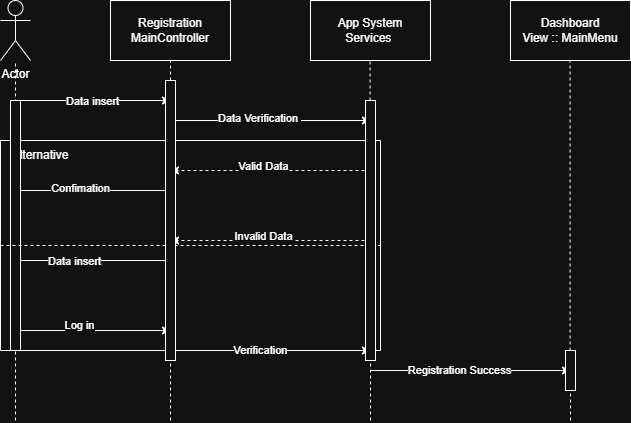

The diagram above was exported from draw.io. Its source (the exported page's mxGraphModel, read from the mxfile embedded in the PNG):
<mxGraphModel dx="1501" dy="818" grid="1" gridSize="10" guides="1" tooltips="1" connect="1" arrows="1" fold="1" page="1" pageScale="1" pageWidth="827" pageHeight="1169" math="0" shadow="0">
  <root>
    <mxCell id="0" />
    <mxCell id="1" parent="0" />
    <mxCell id="SNkq8CgU4FPIa9SxgemS-12" value="" style="endArrow=none;html=1;rounded=0;dashed=1;" edge="1" parent="1" target="SNkq8CgU4FPIa9SxgemS-5">
      <mxGeometry width="50" height="50" relative="1" as="geometry">
        <mxPoint x="95" y="650" as="sourcePoint" />
        <mxPoint x="90" y="320" as="targetPoint" />
      </mxGeometry>
    </mxCell>
    <mxCell id="SNkq8CgU4FPIa9SxgemS-5" value="Actor" style="shape=umlActor;verticalLabelPosition=bottom;verticalAlign=top;html=1;outlineConnect=0;" vertex="1" parent="1">
      <mxGeometry x="80" y="230" width="30" height="60" as="geometry" />
    </mxCell>
    <mxCell id="SNkq8CgU4FPIa9SxgemS-8" value="Registration MainController" style="rounded=0;whiteSpace=wrap;html=1;" vertex="1" parent="1">
      <mxGeometry x="190" y="230" width="120" height="60" as="geometry" />
    </mxCell>
    <mxCell id="SNkq8CgU4FPIa9SxgemS-9" value="App System&lt;div&gt;Services&amp;nbsp;&lt;/div&gt;" style="rounded=0;whiteSpace=wrap;html=1;" vertex="1" parent="1">
      <mxGeometry x="390" y="230" width="120" height="60" as="geometry" />
    </mxCell>
    <mxCell id="SNkq8CgU4FPIa9SxgemS-10" value="&amp;nbsp;Dashboard&amp;nbsp;&lt;div&gt;View :: MainMenu&lt;/div&gt;" style="rounded=0;whiteSpace=wrap;html=1;" vertex="1" parent="1">
      <mxGeometry x="590" y="230" width="120" height="60" as="geometry" />
    </mxCell>
    <mxCell id="SNkq8CgU4FPIa9SxgemS-13" value="" style="endArrow=none;html=1;rounded=0;dashed=1;entryX=0.5;entryY=1;entryDx=0;entryDy=0;" edge="1" parent="1" source="SNkq8CgU4FPIa9SxgemS-97" target="SNkq8CgU4FPIa9SxgemS-8">
      <mxGeometry width="50" height="50" relative="1" as="geometry">
        <mxPoint x="250" y="650" as="sourcePoint" />
        <mxPoint x="249.57" y="320" as="targetPoint" />
      </mxGeometry>
    </mxCell>
    <mxCell id="SNkq8CgU4FPIa9SxgemS-14" value="" style="endArrow=none;html=1;rounded=0;dashed=1;entryX=0.5;entryY=1;entryDx=0;entryDy=0;" edge="1" parent="1" source="SNkq8CgU4FPIa9SxgemS-95">
      <mxGeometry width="50" height="50" relative="1" as="geometry">
        <mxPoint x="450" y="650" as="sourcePoint" />
        <mxPoint x="449.57" y="290" as="targetPoint" />
      </mxGeometry>
    </mxCell>
    <mxCell id="SNkq8CgU4FPIa9SxgemS-15" value="" style="endArrow=none;html=1;rounded=0;dashed=1;entryX=0.5;entryY=1;entryDx=0;entryDy=0;" edge="1" parent="1" source="SNkq8CgU4FPIa9SxgemS-100">
      <mxGeometry width="50" height="50" relative="1" as="geometry">
        <mxPoint x="650" y="650" as="sourcePoint" />
        <mxPoint x="649.5699999999999" y="290" as="targetPoint" />
      </mxGeometry>
    </mxCell>
    <mxCell id="SNkq8CgU4FPIa9SxgemS-16" value="" style="endArrow=classic;html=1;rounded=0;" edge="1" parent="1">
      <mxGeometry width="50" height="50" relative="1" as="geometry">
        <mxPoint x="100" y="330" as="sourcePoint" />
        <mxPoint x="250" y="330" as="targetPoint" />
      </mxGeometry>
    </mxCell>
    <mxCell id="SNkq8CgU4FPIa9SxgemS-17" value="Text" style="edgeLabel;html=1;align=center;verticalAlign=middle;resizable=0;points=[];" vertex="1" connectable="0" parent="SNkq8CgU4FPIa9SxgemS-16">
      <mxGeometry x="-0.1014" y="1" relative="1" as="geometry">
        <mxPoint as="offset" />
      </mxGeometry>
    </mxCell>
    <mxCell id="SNkq8CgU4FPIa9SxgemS-18" value="Data insert" style="edgeLabel;html=1;align=center;verticalAlign=middle;resizable=0;points=[];" vertex="1" connectable="0" parent="SNkq8CgU4FPIa9SxgemS-16">
      <mxGeometry x="-0.0435" relative="1" as="geometry">
        <mxPoint as="offset" />
      </mxGeometry>
    </mxCell>
    <mxCell id="SNkq8CgU4FPIa9SxgemS-19" value="" style="endArrow=classic;html=1;rounded=0;" edge="1" parent="1">
      <mxGeometry width="50" height="50" relative="1" as="geometry">
        <mxPoint x="250" y="350" as="sourcePoint" />
        <mxPoint x="450" y="350" as="targetPoint" />
      </mxGeometry>
    </mxCell>
    <mxCell id="SNkq8CgU4FPIa9SxgemS-21" value="Data Verification&amp;nbsp;" style="edgeLabel;html=1;align=center;verticalAlign=middle;resizable=0;points=[];" vertex="1" connectable="0" parent="SNkq8CgU4FPIa9SxgemS-19">
      <mxGeometry x="-0.113" y="3" relative="1" as="geometry">
        <mxPoint as="offset" />
      </mxGeometry>
    </mxCell>
    <mxCell id="SNkq8CgU4FPIa9SxgemS-48" value="" style="swimlane;startSize=0;" vertex="1" parent="1">
      <mxGeometry x="80" y="370" width="380" height="210" as="geometry">
        <mxRectangle x="100" y="200" width="50" height="40" as="alternateBounds" />
      </mxGeometry>
    </mxCell>
    <mxCell id="SNkq8CgU4FPIa9SxgemS-49" value="Alternative" style="text;html=1;whiteSpace=wrap;strokeColor=none;fillColor=none;align=center;verticalAlign=middle;rounded=0;" vertex="1" parent="SNkq8CgU4FPIa9SxgemS-48">
      <mxGeometry x="10" width="60" height="30" as="geometry" />
    </mxCell>
    <mxCell id="SNkq8CgU4FPIa9SxgemS-25" value="" style="endArrow=classic;html=1;rounded=0;dashed=1;" edge="1" parent="SNkq8CgU4FPIa9SxgemS-48">
      <mxGeometry width="50" height="50" relative="1" as="geometry">
        <mxPoint x="370" y="100" as="sourcePoint" />
        <mxPoint x="170" y="100" as="targetPoint" />
      </mxGeometry>
    </mxCell>
    <mxCell id="SNkq8CgU4FPIa9SxgemS-26" value="Text" style="edgeLabel;html=1;align=center;verticalAlign=middle;resizable=0;points=[];" vertex="1" connectable="0" parent="SNkq8CgU4FPIa9SxgemS-25">
      <mxGeometry x="0.0957" y="-3" relative="1" as="geometry">
        <mxPoint as="offset" />
      </mxGeometry>
    </mxCell>
    <mxCell id="SNkq8CgU4FPIa9SxgemS-27" value="Invalid Data" style="edgeLabel;html=1;align=center;verticalAlign=middle;resizable=0;points=[];" vertex="1" connectable="0" parent="SNkq8CgU4FPIa9SxgemS-25">
      <mxGeometry x="0.0783" y="-5" relative="1" as="geometry">
        <mxPoint as="offset" />
      </mxGeometry>
    </mxCell>
    <mxCell id="SNkq8CgU4FPIa9SxgemS-22" value="" style="endArrow=classic;html=1;rounded=0;dashed=1;" edge="1" parent="SNkq8CgU4FPIa9SxgemS-48">
      <mxGeometry width="50" height="50" relative="1" as="geometry">
        <mxPoint x="370" y="30" as="sourcePoint" />
        <mxPoint x="170" y="30" as="targetPoint" />
      </mxGeometry>
    </mxCell>
    <mxCell id="SNkq8CgU4FPIa9SxgemS-23" value="Text" style="edgeLabel;html=1;align=center;verticalAlign=middle;resizable=0;points=[];" vertex="1" connectable="0" parent="SNkq8CgU4FPIa9SxgemS-22">
      <mxGeometry x="0.0957" y="-3" relative="1" as="geometry">
        <mxPoint as="offset" />
      </mxGeometry>
    </mxCell>
    <mxCell id="SNkq8CgU4FPIa9SxgemS-24" value="Valid Data" style="edgeLabel;html=1;align=center;verticalAlign=middle;resizable=0;points=[];" vertex="1" connectable="0" parent="SNkq8CgU4FPIa9SxgemS-22">
      <mxGeometry x="0.0783" y="-5" relative="1" as="geometry">
        <mxPoint as="offset" />
      </mxGeometry>
    </mxCell>
    <mxCell id="SNkq8CgU4FPIa9SxgemS-55" value="" style="endArrow=classic;html=1;rounded=0;" edge="1" parent="SNkq8CgU4FPIa9SxgemS-48">
      <mxGeometry width="50" height="50" relative="1" as="geometry">
        <mxPoint x="170" y="120" as="sourcePoint" />
        <mxPoint x="10" y="120" as="targetPoint" />
      </mxGeometry>
    </mxCell>
    <mxCell id="SNkq8CgU4FPIa9SxgemS-57" value="Data insert" style="edgeLabel;html=1;align=center;verticalAlign=middle;resizable=0;points=[];" vertex="1" connectable="0" parent="SNkq8CgU4FPIa9SxgemS-55">
      <mxGeometry x="0.2065" relative="1" as="geometry">
        <mxPoint as="offset" />
      </mxGeometry>
    </mxCell>
    <mxCell id="SNkq8CgU4FPIa9SxgemS-58" value="" style="endArrow=classic;html=1;rounded=0;" edge="1" parent="SNkq8CgU4FPIa9SxgemS-48">
      <mxGeometry width="50" height="50" relative="1" as="geometry">
        <mxPoint x="170" y="50" as="sourcePoint" />
        <mxPoint x="10" y="50" as="targetPoint" />
      </mxGeometry>
    </mxCell>
    <mxCell id="SNkq8CgU4FPIa9SxgemS-59" value="Confimation" style="edgeLabel;html=1;align=center;verticalAlign=middle;resizable=0;points=[];" vertex="1" connectable="0" parent="SNkq8CgU4FPIa9SxgemS-58">
      <mxGeometry x="0.1362" y="-3" relative="1" as="geometry">
        <mxPoint as="offset" />
      </mxGeometry>
    </mxCell>
    <mxCell id="SNkq8CgU4FPIa9SxgemS-94" value="" style="html=1;points=[[0,0,0,0,5],[0,1,0,0,-5],[1,0,0,0,5],[1,1,0,0,-5]];perimeter=orthogonalPerimeter;outlineConnect=0;targetShapes=umlLifeline;portConstraint=eastwest;newEdgeStyle={&quot;curved&quot;:0,&quot;rounded&quot;:0};" vertex="1" parent="SNkq8CgU4FPIa9SxgemS-48">
      <mxGeometry x="10" y="-40" width="10" height="250" as="geometry" />
    </mxCell>
    <mxCell id="SNkq8CgU4FPIa9SxgemS-51" value="" style="endArrow=none;html=1;rounded=0;dashed=1;entryX=1;entryY=0.5;entryDx=0;entryDy=0;exitX=0;exitY=0.5;exitDx=0;exitDy=0;" edge="1" parent="1" source="SNkq8CgU4FPIa9SxgemS-48" target="SNkq8CgU4FPIa9SxgemS-48">
      <mxGeometry width="50" height="50" relative="1" as="geometry">
        <mxPoint x="100" y="444.57" as="sourcePoint" />
        <mxPoint x="450" y="444.57" as="targetPoint" />
      </mxGeometry>
    </mxCell>
    <mxCell id="SNkq8CgU4FPIa9SxgemS-62" value="" style="endArrow=classic;html=1;rounded=0;" edge="1" parent="1">
      <mxGeometry width="50" height="50" relative="1" as="geometry">
        <mxPoint x="100" y="560" as="sourcePoint" />
        <mxPoint x="250" y="560" as="targetPoint" />
      </mxGeometry>
    </mxCell>
    <mxCell id="SNkq8CgU4FPIa9SxgemS-63" value="Log in" style="edgeLabel;html=1;align=center;verticalAlign=middle;resizable=0;points=[];" vertex="1" connectable="0" parent="SNkq8CgU4FPIa9SxgemS-62">
      <mxGeometry x="-0.2174" y="6" relative="1" as="geometry">
        <mxPoint as="offset" />
      </mxGeometry>
    </mxCell>
    <mxCell id="SNkq8CgU4FPIa9SxgemS-64" value="" style="endArrow=classic;html=1;rounded=0;" edge="1" parent="1">
      <mxGeometry width="50" height="50" relative="1" as="geometry">
        <mxPoint x="250" y="580" as="sourcePoint" />
        <mxPoint x="450" y="580" as="targetPoint" />
      </mxGeometry>
    </mxCell>
    <mxCell id="SNkq8CgU4FPIa9SxgemS-65" value="Verification" style="edgeLabel;html=1;align=center;verticalAlign=middle;resizable=0;points=[];" vertex="1" connectable="0" parent="SNkq8CgU4FPIa9SxgemS-64">
      <mxGeometry x="-0.1043" y="1" relative="1" as="geometry">
        <mxPoint as="offset" />
      </mxGeometry>
    </mxCell>
    <mxCell id="SNkq8CgU4FPIa9SxgemS-66" value="" style="endArrow=classic;html=1;rounded=0;" edge="1" parent="1">
      <mxGeometry width="50" height="50" relative="1" as="geometry">
        <mxPoint x="450" y="600" as="sourcePoint" />
        <mxPoint x="650" y="600" as="targetPoint" />
      </mxGeometry>
    </mxCell>
    <mxCell id="SNkq8CgU4FPIa9SxgemS-67" value="Registration Success" style="edgeLabel;html=1;align=center;verticalAlign=middle;resizable=0;points=[];" vertex="1" connectable="0" parent="SNkq8CgU4FPIa9SxgemS-66">
      <mxGeometry x="-0.113" y="1" relative="1" as="geometry">
        <mxPoint as="offset" />
      </mxGeometry>
    </mxCell>
    <mxCell id="SNkq8CgU4FPIa9SxgemS-96" value="" style="endArrow=none;html=1;rounded=0;dashed=1;entryX=0.5;entryY=1;entryDx=0;entryDy=0;" edge="1" parent="1" target="SNkq8CgU4FPIa9SxgemS-95">
      <mxGeometry width="50" height="50" relative="1" as="geometry">
        <mxPoint x="450" y="650" as="sourcePoint" />
        <mxPoint x="449.57" y="290" as="targetPoint" />
      </mxGeometry>
    </mxCell>
    <mxCell id="SNkq8CgU4FPIa9SxgemS-95" value="" style="html=1;points=[[0,0,0,0,5],[0,1,0,0,-5],[1,0,0,0,5],[1,1,0,0,-5]];perimeter=orthogonalPerimeter;outlineConnect=0;targetShapes=umlLifeline;portConstraint=eastwest;newEdgeStyle={&quot;curved&quot;:0,&quot;rounded&quot;:0};" vertex="1" parent="1">
      <mxGeometry x="445" y="330" width="10" height="260" as="geometry" />
    </mxCell>
    <mxCell id="SNkq8CgU4FPIa9SxgemS-98" value="" style="endArrow=none;html=1;rounded=0;dashed=1;entryX=0.5;entryY=1;entryDx=0;entryDy=0;" edge="1" parent="1" target="SNkq8CgU4FPIa9SxgemS-97">
      <mxGeometry width="50" height="50" relative="1" as="geometry">
        <mxPoint x="250" y="650" as="sourcePoint" />
        <mxPoint x="250" y="290" as="targetPoint" />
      </mxGeometry>
    </mxCell>
    <mxCell id="SNkq8CgU4FPIa9SxgemS-97" value="" style="html=1;points=[[0,0,0,0,5],[0,1,0,0,-5],[1,0,0,0,5],[1,1,0,0,-5]];perimeter=orthogonalPerimeter;outlineConnect=0;targetShapes=umlLifeline;portConstraint=eastwest;newEdgeStyle={&quot;curved&quot;:0,&quot;rounded&quot;:0};" vertex="1" parent="1">
      <mxGeometry x="245" y="310" width="10" height="280" as="geometry" />
    </mxCell>
    <mxCell id="SNkq8CgU4FPIa9SxgemS-99" value="" style="endArrow=none;html=1;rounded=0;dashed=1;entryX=0.5;entryY=1;entryDx=0;entryDy=0;" edge="1" parent="1" target="SNkq8CgU4FPIa9SxgemS-100">
      <mxGeometry width="50" height="50" relative="1" as="geometry">
        <mxPoint x="650" y="650" as="sourcePoint" />
        <mxPoint x="649.5699999999999" y="290" as="targetPoint" />
      </mxGeometry>
    </mxCell>
    <mxCell id="SNkq8CgU4FPIa9SxgemS-100" value="" style="html=1;points=[[0,0,0,0,5],[0,1,0,0,-5],[1,0,0,0,5],[1,1,0,0,-5]];perimeter=orthogonalPerimeter;outlineConnect=0;targetShapes=umlLifeline;portConstraint=eastwest;newEdgeStyle={&quot;curved&quot;:0,&quot;rounded&quot;:0};" vertex="1" parent="1">
      <mxGeometry x="645" y="580" width="10" height="40" as="geometry" />
    </mxCell>
  </root>
</mxGraphModel>